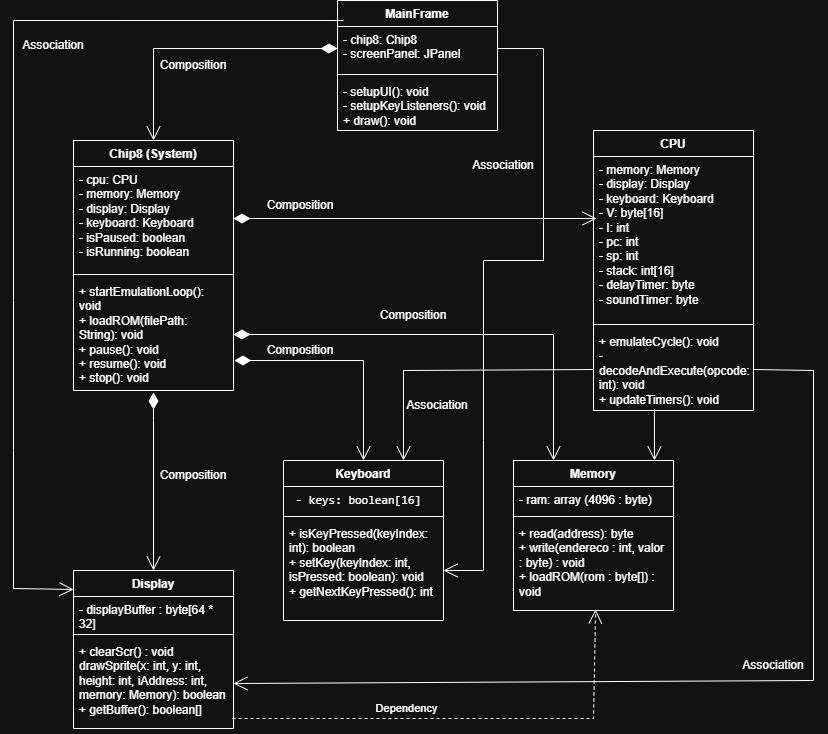

The diagram above was exported from draw.io. Its source (the exported page's mxGraphModel, read from the mxfile embedded in the PNG):
<mxGraphModel dx="2205" dy="1954" grid="1" gridSize="10" guides="1" tooltips="1" connect="1" arrows="1" fold="1" page="1" pageScale="1" pageWidth="827" pageHeight="1169" math="0" shadow="0">
  <root>
    <mxCell id="0" />
    <mxCell id="1" parent="0" />
    <mxCell id="lW4IXlYSnNb9VFT8agXG-1" value="CPU" style="swimlane;fontStyle=1;align=center;verticalAlign=top;childLayout=stackLayout;horizontal=1;startSize=26;horizontalStack=0;resizeParent=1;resizeParentMax=0;resizeLast=0;collapsible=1;marginBottom=0;whiteSpace=wrap;html=1;" parent="1" vertex="1">
      <mxGeometry x="590" y="30" width="160" height="280" as="geometry" />
    </mxCell>
    <mxCell id="lW4IXlYSnNb9VFT8agXG-2" value="- memory: Memory&lt;div&gt;- display: Display&lt;/div&gt;&lt;div&gt;- keyboard: Keyboard&lt;/div&gt;&lt;div&gt;- V: byte[16]&lt;/div&gt;&lt;div&gt;- I: int&lt;/div&gt;&lt;div&gt;- pc: int&lt;/div&gt;&lt;div&gt;- sp: int&lt;/div&gt;&lt;div&gt;- stack: int[16]&lt;/div&gt;&lt;div&gt;- delayTimer: byte&lt;/div&gt;&lt;div&gt;- soundTimer: byte&lt;/div&gt;" style="text;strokeColor=none;fillColor=none;align=left;verticalAlign=top;spacingLeft=4;spacingRight=4;overflow=hidden;rotatable=0;points=[[0,0.5],[1,0.5]];portConstraint=eastwest;whiteSpace=wrap;html=1;" parent="lW4IXlYSnNb9VFT8agXG-1" vertex="1">
      <mxGeometry y="26" width="160" height="164" as="geometry" />
    </mxCell>
    <mxCell id="lW4IXlYSnNb9VFT8agXG-3" value="" style="line;strokeWidth=1;fillColor=none;align=left;verticalAlign=middle;spacingTop=-1;spacingLeft=3;spacingRight=3;rotatable=0;labelPosition=right;points=[];portConstraint=eastwest;strokeColor=inherit;" parent="lW4IXlYSnNb9VFT8agXG-1" vertex="1">
      <mxGeometry y="190" width="160" height="8" as="geometry" />
    </mxCell>
    <mxCell id="lW4IXlYSnNb9VFT8agXG-4" value="+ emulateCycle(): void&lt;div&gt;-decodeAndExecute(opcode: int): void&lt;/div&gt;&lt;div&gt;+ updateTimers(): void&lt;/div&gt;" style="text;strokeColor=none;fillColor=none;align=left;verticalAlign=top;spacingLeft=4;spacingRight=4;overflow=hidden;rotatable=0;points=[[0,0.5],[1,0.5]];portConstraint=eastwest;whiteSpace=wrap;html=1;" parent="lW4IXlYSnNb9VFT8agXG-1" vertex="1">
      <mxGeometry y="198" width="160" height="82" as="geometry" />
    </mxCell>
    <mxCell id="lW4IXlYSnNb9VFT8agXG-5" value="Chip8 (System)" style="swimlane;fontStyle=1;align=center;verticalAlign=top;childLayout=stackLayout;horizontal=1;startSize=26;horizontalStack=0;resizeParent=1;resizeParentMax=0;resizeLast=0;collapsible=1;marginBottom=0;whiteSpace=wrap;html=1;" parent="1" vertex="1">
      <mxGeometry x="70" y="40" width="160" height="250" as="geometry" />
    </mxCell>
    <mxCell id="lW4IXlYSnNb9VFT8agXG-6" value="- cpu: CPU&lt;div&gt;- memory: Memory&lt;/div&gt;&lt;div&gt;- display: Display&lt;/div&gt;&lt;div&gt;- keyboard: Keyboard&lt;/div&gt;&lt;div&gt;- isPaused: boolean&lt;/div&gt;&lt;div&gt;- isRunning: boolean&lt;/div&gt;" style="text;strokeColor=none;fillColor=none;align=left;verticalAlign=top;spacingLeft=4;spacingRight=4;overflow=hidden;rotatable=0;points=[[0,0.5],[1,0.5]];portConstraint=eastwest;whiteSpace=wrap;html=1;" parent="lW4IXlYSnNb9VFT8agXG-5" vertex="1">
      <mxGeometry y="26" width="160" height="104" as="geometry" />
    </mxCell>
    <mxCell id="lW4IXlYSnNb9VFT8agXG-7" value="" style="line;strokeWidth=1;fillColor=none;align=left;verticalAlign=middle;spacingTop=-1;spacingLeft=3;spacingRight=3;rotatable=0;labelPosition=right;points=[];portConstraint=eastwest;strokeColor=inherit;" parent="lW4IXlYSnNb9VFT8agXG-5" vertex="1">
      <mxGeometry y="130" width="160" height="8" as="geometry" />
    </mxCell>
    <mxCell id="lW4IXlYSnNb9VFT8agXG-8" value="+ startEmulationLoop(): void&lt;div&gt;+ loadROM(filePath: String): void&lt;/div&gt;&lt;div&gt;+ pause(): void&lt;/div&gt;&lt;div&gt;+ resume(): void&lt;/div&gt;&lt;div&gt;+ stop(): void&lt;/div&gt;" style="text;strokeColor=none;fillColor=none;align=left;verticalAlign=top;spacingLeft=4;spacingRight=4;overflow=hidden;rotatable=0;points=[[0,0.5],[1,0.5]];portConstraint=eastwest;whiteSpace=wrap;html=1;" parent="lW4IXlYSnNb9VFT8agXG-5" vertex="1">
      <mxGeometry y="138" width="160" height="112" as="geometry" />
    </mxCell>
    <mxCell id="lW4IXlYSnNb9VFT8agXG-13" value="Display" style="swimlane;fontStyle=1;align=center;verticalAlign=top;childLayout=stackLayout;horizontal=1;startSize=26;horizontalStack=0;resizeParent=1;resizeParentMax=0;resizeLast=0;collapsible=1;marginBottom=0;whiteSpace=wrap;html=1;" parent="1" vertex="1">
      <mxGeometry x="70" y="470" width="160" height="158" as="geometry" />
    </mxCell>
    <mxCell id="lW4IXlYSnNb9VFT8agXG-14" value="- displayBuffer : byte[64 * 32]" style="text;strokeColor=none;fillColor=none;align=left;verticalAlign=top;spacingLeft=4;spacingRight=4;overflow=hidden;rotatable=0;points=[[0,0.5],[1,0.5]];portConstraint=eastwest;whiteSpace=wrap;html=1;" parent="lW4IXlYSnNb9VFT8agXG-13" vertex="1">
      <mxGeometry y="26" width="160" height="34" as="geometry" />
    </mxCell>
    <mxCell id="lW4IXlYSnNb9VFT8agXG-15" value="" style="line;strokeWidth=1;fillColor=none;align=left;verticalAlign=middle;spacingTop=-1;spacingLeft=3;spacingRight=3;rotatable=0;labelPosition=right;points=[];portConstraint=eastwest;strokeColor=inherit;" parent="lW4IXlYSnNb9VFT8agXG-13" vertex="1">
      <mxGeometry y="60" width="160" height="8" as="geometry" />
    </mxCell>
    <mxCell id="lW4IXlYSnNb9VFT8agXG-16" value="+ clearScr() : void&lt;div&gt;drawSprite(x: int, y: int, height: int, iAddress: int, memory: Memory): boolean&lt;/div&gt;&lt;div&gt;+ getBuffer(): boolean[]&lt;/div&gt;" style="text;strokeColor=none;fillColor=none;align=left;verticalAlign=top;spacingLeft=4;spacingRight=4;overflow=hidden;rotatable=0;points=[[0,0.5],[1,0.5]];portConstraint=eastwest;whiteSpace=wrap;html=1;" parent="lW4IXlYSnNb9VFT8agXG-13" vertex="1">
      <mxGeometry y="68" width="160" height="90" as="geometry" />
    </mxCell>
    <mxCell id="lW4IXlYSnNb9VFT8agXG-17" value="Keyboard" style="swimlane;fontStyle=1;align=center;verticalAlign=top;childLayout=stackLayout;horizontal=1;startSize=26;horizontalStack=0;resizeParent=1;resizeParentMax=0;resizeLast=0;collapsible=1;marginBottom=0;whiteSpace=wrap;html=1;" parent="1" vertex="1">
      <mxGeometry x="280" y="360" width="160" height="160" as="geometry" />
    </mxCell>
    <mxCell id="lW4IXlYSnNb9VFT8agXG-18" value="&lt;span style=&quot;font-family: monospace;&quot;&gt;&amp;nbsp;- keys: boolean[16]&lt;/span&gt;" style="text;strokeColor=none;fillColor=none;align=left;verticalAlign=top;spacingLeft=4;spacingRight=4;overflow=hidden;rotatable=0;points=[[0,0.5],[1,0.5]];portConstraint=eastwest;whiteSpace=wrap;html=1;" parent="lW4IXlYSnNb9VFT8agXG-17" vertex="1">
      <mxGeometry y="26" width="160" height="26" as="geometry" />
    </mxCell>
    <mxCell id="lW4IXlYSnNb9VFT8agXG-19" value="" style="line;strokeWidth=1;fillColor=none;align=left;verticalAlign=middle;spacingTop=-1;spacingLeft=3;spacingRight=3;rotatable=0;labelPosition=right;points=[];portConstraint=eastwest;strokeColor=inherit;" parent="lW4IXlYSnNb9VFT8agXG-17" vertex="1">
      <mxGeometry y="52" width="160" height="8" as="geometry" />
    </mxCell>
    <mxCell id="lW4IXlYSnNb9VFT8agXG-20" value="+ isKeyPressed(keyIndex: int): boolean&lt;div&gt;+ setKey(keyIndex: int, isPressed: boolean): void&lt;/div&gt;&lt;div&gt;+ getNextKeyPressed(): int&lt;/div&gt;" style="text;strokeColor=none;fillColor=none;align=left;verticalAlign=top;spacingLeft=4;spacingRight=4;overflow=hidden;rotatable=0;points=[[0,0.5],[1,0.5]];portConstraint=eastwest;whiteSpace=wrap;html=1;" parent="lW4IXlYSnNb9VFT8agXG-17" vertex="1">
      <mxGeometry y="60" width="160" height="100" as="geometry" />
    </mxCell>
    <mxCell id="lW4IXlYSnNb9VFT8agXG-28" value="MainFrame" style="swimlane;fontStyle=1;align=center;verticalAlign=top;childLayout=stackLayout;horizontal=1;startSize=26;horizontalStack=0;resizeParent=1;resizeParentMax=0;resizeLast=0;collapsible=1;marginBottom=0;whiteSpace=wrap;html=1;" parent="1" vertex="1">
      <mxGeometry x="334" y="-100" width="160" height="130" as="geometry" />
    </mxCell>
    <mxCell id="lW4IXlYSnNb9VFT8agXG-29" value="- chip8: Chip8&lt;div&gt;- screenPanel: JPanel&lt;/div&gt;" style="text;strokeColor=none;fillColor=none;align=left;verticalAlign=top;spacingLeft=4;spacingRight=4;overflow=hidden;rotatable=0;points=[[0,0.5],[1,0.5]];portConstraint=eastwest;whiteSpace=wrap;html=1;" parent="lW4IXlYSnNb9VFT8agXG-28" vertex="1">
      <mxGeometry y="26" width="160" height="44" as="geometry" />
    </mxCell>
    <mxCell id="lW4IXlYSnNb9VFT8agXG-30" value="" style="line;strokeWidth=1;fillColor=none;align=left;verticalAlign=middle;spacingTop=-1;spacingLeft=3;spacingRight=3;rotatable=0;labelPosition=right;points=[];portConstraint=eastwest;strokeColor=inherit;" parent="lW4IXlYSnNb9VFT8agXG-28" vertex="1">
      <mxGeometry y="70" width="160" height="8" as="geometry" />
    </mxCell>
    <mxCell id="lW4IXlYSnNb9VFT8agXG-31" value="- setupUI(): void&lt;div&gt;- setupKeyListeners(): void&lt;/div&gt;&lt;div&gt;+ draw(): void&lt;/div&gt;" style="text;strokeColor=none;fillColor=none;align=left;verticalAlign=top;spacingLeft=4;spacingRight=4;overflow=hidden;rotatable=0;points=[[0,0.5],[1,0.5]];portConstraint=eastwest;whiteSpace=wrap;html=1;" parent="lW4IXlYSnNb9VFT8agXG-28" vertex="1">
      <mxGeometry y="78" width="160" height="52" as="geometry" />
    </mxCell>
    <mxCell id="lW4IXlYSnNb9VFT8agXG-32" value="Memory" style="swimlane;fontStyle=1;align=center;verticalAlign=top;childLayout=stackLayout;horizontal=1;startSize=26;horizontalStack=0;resizeParent=1;resizeParentMax=0;resizeLast=0;collapsible=1;marginBottom=0;whiteSpace=wrap;html=1;" parent="1" vertex="1">
      <mxGeometry x="510" y="360" width="160" height="150" as="geometry" />
    </mxCell>
    <mxCell id="lW4IXlYSnNb9VFT8agXG-33" value="- ram: array (4096 : byte)" style="text;strokeColor=none;fillColor=none;align=left;verticalAlign=top;spacingLeft=4;spacingRight=4;overflow=hidden;rotatable=0;points=[[0,0.5],[1,0.5]];portConstraint=eastwest;whiteSpace=wrap;html=1;" parent="lW4IXlYSnNb9VFT8agXG-32" vertex="1">
      <mxGeometry y="26" width="160" height="26" as="geometry" />
    </mxCell>
    <mxCell id="lW4IXlYSnNb9VFT8agXG-34" value="" style="line;strokeWidth=1;fillColor=none;align=left;verticalAlign=middle;spacingTop=-1;spacingLeft=3;spacingRight=3;rotatable=0;labelPosition=right;points=[];portConstraint=eastwest;strokeColor=inherit;" parent="lW4IXlYSnNb9VFT8agXG-32" vertex="1">
      <mxGeometry y="52" width="160" height="8" as="geometry" />
    </mxCell>
    <mxCell id="lW4IXlYSnNb9VFT8agXG-35" value="+ read(address): byte&lt;div&gt;+ write(endereco : int, valor : byte) : void&lt;br&gt;&lt;div&gt;+ loadROM(rom : byte[]) : void&lt;/div&gt;&lt;/div&gt;" style="text;strokeColor=none;fillColor=none;align=left;verticalAlign=top;spacingLeft=4;spacingRight=4;overflow=hidden;rotatable=0;points=[[0,0.5],[1,0.5]];portConstraint=eastwest;whiteSpace=wrap;html=1;" parent="lW4IXlYSnNb9VFT8agXG-32" vertex="1">
      <mxGeometry y="60" width="160" height="90" as="geometry" />
    </mxCell>
    <mxCell id="0_frhLPLJ55mfUxOz1mp-3" value="" style="endArrow=open;html=1;endSize=12;startArrow=diamondThin;startSize=14;startFill=1;edgeStyle=orthogonalEdgeStyle;align=left;verticalAlign=bottom;rounded=0;exitX=0.5;exitY=1.018;exitDx=0;exitDy=0;exitPerimeter=0;entryX=0.5;entryY=0;entryDx=0;entryDy=0;" edge="1" parent="1" source="lW4IXlYSnNb9VFT8agXG-8" target="lW4IXlYSnNb9VFT8agXG-13">
      <mxGeometry x="-0.5732" y="40" relative="1" as="geometry">
        <mxPoint x="220" y="420" as="sourcePoint" />
        <mxPoint x="380" y="420" as="targetPoint" />
        <Array as="points">
          <mxPoint x="150" y="320" />
          <mxPoint x="150" y="320" />
        </Array>
        <mxPoint as="offset" />
      </mxGeometry>
    </mxCell>
    <mxCell id="0_frhLPLJ55mfUxOz1mp-5" value="" style="endArrow=open;html=1;endSize=12;startArrow=diamondThin;startSize=14;startFill=1;edgeStyle=orthogonalEdgeStyle;align=left;verticalAlign=bottom;rounded=0;exitX=1;exitY=0.5;exitDx=0;exitDy=0;entryX=0.25;entryY=0;entryDx=0;entryDy=0;" edge="1" parent="1" source="lW4IXlYSnNb9VFT8agXG-8" target="lW4IXlYSnNb9VFT8agXG-32">
      <mxGeometry x="-0.5516" y="34" relative="1" as="geometry">
        <mxPoint x="480" y="300" as="sourcePoint" />
        <mxPoint x="640" y="300" as="targetPoint" />
        <mxPoint as="offset" />
      </mxGeometry>
    </mxCell>
    <mxCell id="0_frhLPLJ55mfUxOz1mp-6" value="" style="endArrow=open;html=1;endSize=12;startArrow=diamondThin;startSize=14;startFill=1;edgeStyle=orthogonalEdgeStyle;align=left;verticalAlign=bottom;rounded=0;exitX=1.006;exitY=0.732;exitDx=0;exitDy=0;exitPerimeter=0;entryX=0.5;entryY=0;entryDx=0;entryDy=0;" edge="1" parent="1" source="lW4IXlYSnNb9VFT8agXG-8" target="lW4IXlYSnNb9VFT8agXG-17">
      <mxGeometry x="0.0394" y="80" relative="1" as="geometry">
        <mxPoint x="260" y="310" as="sourcePoint" />
        <mxPoint x="420" y="310" as="targetPoint" />
        <mxPoint as="offset" />
      </mxGeometry>
    </mxCell>
    <mxCell id="0_frhLPLJ55mfUxOz1mp-13" value="" style="endArrow=open;endFill=1;endSize=12;html=1;rounded=0;exitX=0.381;exitY=0.988;exitDx=0;exitDy=0;exitPerimeter=0;entryX=0.881;entryY=0;entryDx=0;entryDy=0;entryPerimeter=0;" edge="1" parent="1" source="lW4IXlYSnNb9VFT8agXG-4" target="lW4IXlYSnNb9VFT8agXG-32">
      <mxGeometry width="160" relative="1" as="geometry">
        <mxPoint x="650" y="310" as="sourcePoint" />
        <mxPoint x="810" y="310" as="targetPoint" />
      </mxGeometry>
    </mxCell>
    <mxCell id="0_frhLPLJ55mfUxOz1mp-15" value="" style="endArrow=open;endFill=1;endSize=12;html=1;rounded=0;exitX=0;exitY=0.5;exitDx=0;exitDy=0;entryX=0.75;entryY=0;entryDx=0;entryDy=0;" edge="1" parent="1" source="lW4IXlYSnNb9VFT8agXG-4" target="lW4IXlYSnNb9VFT8agXG-17">
      <mxGeometry width="160" relative="1" as="geometry">
        <mxPoint x="440" y="280" as="sourcePoint" />
        <mxPoint x="600" y="280" as="targetPoint" />
        <Array as="points">
          <mxPoint x="400" y="270" />
        </Array>
      </mxGeometry>
    </mxCell>
    <mxCell id="0_frhLPLJ55mfUxOz1mp-17" value="" style="endArrow=open;endFill=1;endSize=12;html=1;rounded=0;exitX=1;exitY=0.5;exitDx=0;exitDy=0;entryX=1;entryY=0.5;entryDx=0;entryDy=0;" edge="1" parent="1" source="lW4IXlYSnNb9VFT8agXG-4" target="lW4IXlYSnNb9VFT8agXG-16">
      <mxGeometry width="160" relative="1" as="geometry">
        <mxPoint x="790" y="270" as="sourcePoint" />
        <mxPoint x="950" y="270" as="targetPoint" />
        <Array as="points">
          <mxPoint x="810" y="270" />
          <mxPoint x="810" y="580" />
        </Array>
      </mxGeometry>
    </mxCell>
    <mxCell id="0_frhLPLJ55mfUxOz1mp-20" value="" style="endArrow=open;endFill=1;endSize=12;html=1;rounded=0;exitX=0.038;exitY=0.154;exitDx=0;exitDy=0;exitPerimeter=0;entryX=0;entryY=0.12;entryDx=0;entryDy=0;entryPerimeter=0;" edge="1" parent="1" source="lW4IXlYSnNb9VFT8agXG-28" target="lW4IXlYSnNb9VFT8agXG-13">
      <mxGeometry width="160" relative="1" as="geometry">
        <mxPoint x="280" y="-90" as="sourcePoint" />
        <mxPoint x="440" y="-90" as="targetPoint" />
        <Array as="points">
          <mxPoint x="10" y="-80" />
          <mxPoint x="10" y="200" />
          <mxPoint x="10" y="350" />
          <mxPoint x="10" y="488" />
        </Array>
      </mxGeometry>
    </mxCell>
    <mxCell id="0_frhLPLJ55mfUxOz1mp-22" value="Dependency" style="endArrow=open;endSize=12;dashed=1;html=1;rounded=0;exitX=0.994;exitY=0.889;exitDx=0;exitDy=0;exitPerimeter=0;entryX=0.513;entryY=0.989;entryDx=0;entryDy=0;entryPerimeter=0;" edge="1" parent="1" source="lW4IXlYSnNb9VFT8agXG-16" target="lW4IXlYSnNb9VFT8agXG-35">
      <mxGeometry x="-0.2599" y="10" width="160" relative="1" as="geometry">
        <mxPoint x="270" y="610" as="sourcePoint" />
        <mxPoint x="590" y="610" as="targetPoint" />
        <Array as="points">
          <mxPoint x="590" y="618" />
        </Array>
        <mxPoint as="offset" />
      </mxGeometry>
    </mxCell>
    <mxCell id="0_frhLPLJ55mfUxOz1mp-23" value="Association" style="text;html=1;whiteSpace=wrap;strokeColor=none;fillColor=none;align=center;verticalAlign=middle;rounded=0;" vertex="1" parent="1">
      <mxGeometry x="740" y="550" width="60" height="30" as="geometry" />
    </mxCell>
    <mxCell id="0_frhLPLJ55mfUxOz1mp-24" value="Association" style="text;html=1;whiteSpace=wrap;strokeColor=none;fillColor=none;align=center;verticalAlign=middle;rounded=0;" vertex="1" parent="1">
      <mxGeometry x="20" y="-70" width="60" height="30" as="geometry" />
    </mxCell>
    <mxCell id="0_frhLPLJ55mfUxOz1mp-26" value="Association" style="text;html=1;whiteSpace=wrap;strokeColor=none;fillColor=none;align=center;verticalAlign=middle;rounded=0;" vertex="1" parent="1">
      <mxGeometry x="414" y="300" width="40" height="10" as="geometry" />
    </mxCell>
    <mxCell id="0_frhLPLJ55mfUxOz1mp-27" value="Association" style="text;html=1;whiteSpace=wrap;strokeColor=none;fillColor=none;align=center;verticalAlign=middle;rounded=0;" vertex="1" parent="1">
      <mxGeometry x="470" y="50" width="60" height="30" as="geometry" />
    </mxCell>
    <mxCell id="0_frhLPLJ55mfUxOz1mp-28" value="Composition" style="text;html=1;whiteSpace=wrap;strokeColor=none;fillColor=none;align=center;verticalAlign=middle;rounded=0;" vertex="1" parent="1">
      <mxGeometry x="160" y="360" width="60" height="30" as="geometry" />
    </mxCell>
    <mxCell id="0_frhLPLJ55mfUxOz1mp-29" value="Composition" style="text;html=1;whiteSpace=wrap;strokeColor=none;fillColor=none;align=center;verticalAlign=middle;rounded=0;" vertex="1" parent="1">
      <mxGeometry x="380" y="200" width="60" height="30" as="geometry" />
    </mxCell>
    <mxCell id="0_frhLPLJ55mfUxOz1mp-30" value="Composition" style="text;html=1;whiteSpace=wrap;strokeColor=none;fillColor=none;align=center;verticalAlign=middle;rounded=0;" vertex="1" parent="1">
      <mxGeometry x="274" y="240" width="46" height="20" as="geometry" />
    </mxCell>
    <mxCell id="0_frhLPLJ55mfUxOz1mp-31" value="Composition" style="text;html=1;whiteSpace=wrap;strokeColor=none;fillColor=none;align=center;verticalAlign=middle;rounded=0;" vertex="1" parent="1">
      <mxGeometry x="267" y="90" width="60" height="30" as="geometry" />
    </mxCell>
    <mxCell id="0_frhLPLJ55mfUxOz1mp-33" value="" style="endArrow=open;html=1;endSize=12;startArrow=diamondThin;startSize=14;startFill=1;edgeStyle=orthogonalEdgeStyle;align=left;verticalAlign=bottom;rounded=0;exitX=0;exitY=0.5;exitDx=0;exitDy=0;entryX=0.5;entryY=0;entryDx=0;entryDy=0;" edge="1" parent="1" source="lW4IXlYSnNb9VFT8agXG-29" target="lW4IXlYSnNb9VFT8agXG-5">
      <mxGeometry x="-0.6812" y="52" relative="1" as="geometry">
        <mxPoint x="620" y="310" as="sourcePoint" />
        <mxPoint x="780" y="310" as="targetPoint" />
        <mxPoint as="offset" />
      </mxGeometry>
    </mxCell>
    <mxCell id="0_frhLPLJ55mfUxOz1mp-34" value="Composition" style="text;html=1;whiteSpace=wrap;strokeColor=none;fillColor=none;align=center;verticalAlign=middle;rounded=0;" vertex="1" parent="1">
      <mxGeometry x="160" y="-50" width="60" height="30" as="geometry" />
    </mxCell>
    <mxCell id="0_frhLPLJ55mfUxOz1mp-38" value="" style="endArrow=open;html=1;endSize=12;startArrow=diamondThin;startSize=14;startFill=1;edgeStyle=orthogonalEdgeStyle;align=left;verticalAlign=bottom;rounded=0;exitX=1;exitY=0.5;exitDx=0;exitDy=0;entryX=0.019;entryY=0.378;entryDx=0;entryDy=0;entryPerimeter=0;" edge="1" parent="1" source="lW4IXlYSnNb9VFT8agXG-6" target="lW4IXlYSnNb9VFT8agXG-2">
      <mxGeometry x="-0.6695" y="-32" relative="1" as="geometry">
        <mxPoint x="254" y="120" as="sourcePoint" />
        <mxPoint x="420" y="118" as="targetPoint" />
        <mxPoint as="offset" />
      </mxGeometry>
    </mxCell>
    <mxCell id="0_frhLPLJ55mfUxOz1mp-39" style="edgeStyle=orthogonalEdgeStyle;rounded=0;orthogonalLoop=1;jettySize=auto;html=1;exitX=0.5;exitY=1;exitDx=0;exitDy=0;" edge="1" parent="1" source="0_frhLPLJ55mfUxOz1mp-30" target="0_frhLPLJ55mfUxOz1mp-30">
      <mxGeometry relative="1" as="geometry" />
    </mxCell>
    <mxCell id="0_frhLPLJ55mfUxOz1mp-44" value="" style="endArrow=open;endFill=1;endSize=12;html=1;rounded=0;exitX=1;exitY=0.5;exitDx=0;exitDy=0;entryX=1;entryY=0.5;entryDx=0;entryDy=0;" edge="1" parent="1" source="lW4IXlYSnNb9VFT8agXG-29" target="lW4IXlYSnNb9VFT8agXG-20">
      <mxGeometry width="160" relative="1" as="geometry">
        <mxPoint x="370" y="260" as="sourcePoint" />
        <mxPoint x="530" y="260" as="targetPoint" />
        <Array as="points">
          <mxPoint x="540" y="-52" />
          <mxPoint x="540" y="160" />
          <mxPoint x="480" y="160" />
          <mxPoint x="480" y="340" />
          <mxPoint x="480" y="470" />
        </Array>
      </mxGeometry>
    </mxCell>
  </root>
</mxGraphModel>